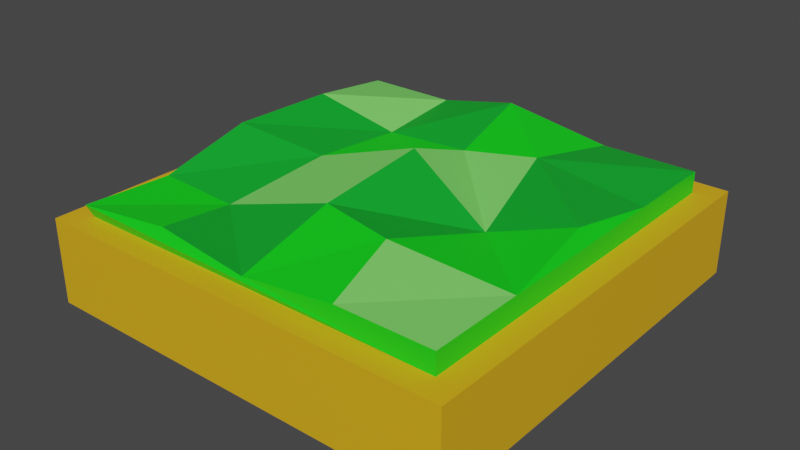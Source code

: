 # Source: grass.blend  (saved by Blender 3.3.6; exported with 4.5.12 LTS)
import bpy
from mathutils import Matrix  # noqa: F401  (used for matrix-valued properties, if any)

bpy.ops.wm.read_factory_settings(use_empty=True)
scene = bpy.context.scene
scene.name = 'Scene'

# ---- collections
col_collection = bpy.data.collections.new('Collection'); scene.collection.children.link(col_collection)

# ---- materials (node trees are filled in below, after node groups)
mat_gold_001 = bpy.data.materials.new('Gold.001')
mat_gold_001.use_transparent_shadow = False
mat_grass = bpy.data.materials.new('Grass')
mat_grass.use_transparent_shadow = False
mat_darker_grass = bpy.data.materials.new('Darker Grass')
mat_darker_grass.use_transparent_shadow = False
mat_lighter_grass = bpy.data.materials.new('Lighter Grass')
mat_lighter_grass.use_transparent_shadow = False

# ---- material node trees
mat_gold_001.use_nodes = True; mat_gold_001.node_tree.nodes.clear()
_N = mat_gold_001.node_tree.nodes; _L = mat_gold_001.node_tree.links
n0 = _N.new('ShaderNodeBsdfPrincipled'); n0.name = 'Principled BSDF'; n0.location = (10, 300)
n0.distribution = 'GGX'
n0.subsurface_method = 'RANDOM_WALK_SKIN'
n0.inputs[0].default_value = (0.8, 0.4327, 0.01048, 1.0)
n0.inputs[3].default_value = 1.45
n0.inputs[27].default_value = (0.0, 0.0, 0.0, 1.0)
n0.inputs[28].default_value = 1.0
n1 = _N.new('ShaderNodeOutputMaterial'); n1.name = 'Material Output'; n1.location = (300, 300)
_L.new(n0.outputs[0], n1.inputs[0])
n1.is_active_output = True
mat_grass.use_nodes = True; mat_grass.node_tree.nodes.clear()
_N = mat_grass.node_tree.nodes; _L = mat_grass.node_tree.links
n0 = _N.new('ShaderNodeBsdfPrincipled'); n0.name = 'Principled BSDF'; n0.location = (10, 300)
n0.distribution = 'GGX'
n0.subsurface_method = 'RANDOM_WALK_SKIN'
n0.inputs[0].default_value = (0.004087, 0.8, 0.01018, 1.0)
n0.inputs[3].default_value = 1.45
n0.inputs[27].default_value = (0.0, 0.0, 0.0, 1.0)
n0.inputs[28].default_value = 1.0
n1 = _N.new('ShaderNodeOutputMaterial'); n1.name = 'Material Output'; n1.location = (300, 300)
_L.new(n0.outputs[0], n1.inputs[0])
n1.is_active_output = True
mat_darker_grass.use_nodes = True; mat_darker_grass.node_tree.nodes.clear()
_N = mat_darker_grass.node_tree.nodes; _L = mat_darker_grass.node_tree.links
n0 = _N.new('ShaderNodeBsdfPrincipled'); n0.name = 'Principled BSDF'; n0.location = (10, 300)
n0.distribution = 'GGX'
n0.subsurface_method = 'RANDOM_WALK_SKIN'
n0.inputs[0].default_value = (0.003284, 0.42, 0.0252, 1.0)
n0.inputs[3].default_value = 1.45
n0.inputs[27].default_value = (0.0, 0.0, 0.0, 1.0)
n0.inputs[28].default_value = 1.0
n1 = _N.new('ShaderNodeOutputMaterial'); n1.name = 'Material Output'; n1.location = (300, 300)
_L.new(n0.outputs[0], n1.inputs[0])
n1.is_active_output = True
mat_lighter_grass.use_nodes = True; mat_lighter_grass.node_tree.nodes.clear()
_N = mat_lighter_grass.node_tree.nodes; _L = mat_lighter_grass.node_tree.links
n0 = _N.new('ShaderNodeBsdfPrincipled'); n0.name = 'Principled BSDF'; n0.location = (10, 300)
n0.distribution = 'GGX'
n0.subsurface_method = 'RANDOM_WALK_SKIN'
n0.inputs[0].default_value = (0.206, 0.8, 0.1368, 1.0)
n0.inputs[3].default_value = 1.45
n0.inputs[27].default_value = (0.0, 0.0, 0.0, 1.0)
n0.inputs[28].default_value = 1.0
n1 = _N.new('ShaderNodeOutputMaterial'); n1.name = 'Material Output'; n1.location = (300, 300)
_L.new(n0.outputs[0], n1.inputs[0])
n1.is_active_output = True

# ---- world
world_world = bpy.data.worlds.new('World'); scene.world = world_world
world_world.use_nodes = True; world_world.node_tree.nodes.clear()
_N = world_world.node_tree.nodes; _L = world_world.node_tree.links
n0 = _N.new('ShaderNodeOutputWorld'); n0.name = 'World Output'; n0.location = (300, 300)
n1 = _N.new('ShaderNodeBackground'); n1.name = 'Background'; n1.location = (10, 300)
n1.inputs[0].default_value = (0.05088, 0.05088, 0.05088, 1.0)
_L.new(n1.outputs[0], n0.inputs[0])
n0.is_active_output = True
world_world.color = (0.05088, 0.05088, 0.05088)
world_world.use_sun_shadow = False
world_world.sun_shadow_jitter_overblur = 0.0

# ---- meshes
me_cube = bpy.data.meshes.new('Cube')
me_cube.from_pydata([(0.8884, 0.8884, 1.0), (1.0, 1.0, -1.0), (0.8884, -0.8884, 1.0), (1.0, -1.0, -1.0), (-0.8884, 0.8884, 1.0), (-1.0, 1.0, -1.0), (-0.8884, -0.8884, 1.0), (-1.0, -1.0, -1.0), (1.0, -1.0, 1.0), (-1.0, -1.0, 1.0), (1.0, 1.0, 1.0), (-1.0, 1.0, 1.0), (0.8884, -0.8884, 1.495), (-0.8959, -0.9187, 1.311), (0.8884, 0.8884, 1.495), (-0.8884, 0.8884, 1.495), (0.0009722, -0.8957, 1.236), (0.853, 0.0127, 1.842), (-0.8889, -0.05276, 1.782), (-0.03913, 0.8547, 1.963), (-0.02722, 0.1274, 2.034), (-0.4442, -0.8884, 1.495), (0.8884, -0.4442, 1.495), (-0.8477, 0.4372, 1.825), (0.4442, 0.8884, 1.495), (0.4442, -0.8884, 1.495), (0.8884, 0.4442, 1.495), (-0.8981, -0.4898, 1.219), (-0.4442, 0.8884, 1.495), (-0.03343, -0.4033, 1.734), (0.0, 0.4442, 1.495), (0.4709, -0.04346, 1.214), (-0.4442, 0.0, 1.495), (-0.4442, 0.474, 1.302), (0.3727, 0.4529, 1.825), (0.3413, -0.4873, 1.751), (-0.499, -0.4971, 1.154)], [], [(4, 6, 13, 27, 18, 23, 15), (3, 8, 9, 7), (7, 9, 11, 5), (5, 1, 3, 7), (1, 10, 8, 3), (5, 11, 10, 1), (2, 6, 9, 8), (0, 2, 8, 10), (6, 4, 11, 9), (4, 0, 10, 11), (36, 27, 13, 21), (6, 2, 12, 25, 16, 21, 13), (0, 4, 15, 28, 19, 24, 14), (2, 0, 14, 26, 17, 22, 12), (35, 29, 16, 25), (34, 30, 20, 31), (33, 23, 18, 32), (30, 33, 32, 20), (19, 28, 33, 30), (28, 15, 23, 33), (26, 34, 31, 17), (14, 24, 34, 26), (24, 19, 30, 34), (22, 35, 25, 12), (17, 31, 35, 22), (31, 20, 29, 35), (29, 36, 21, 16), (20, 32, 36, 29), (32, 18, 27, 36)])
me_cube.polygons.foreach_set('material_index', [1, 0, 0, 0, 0, 0, 0, 0, 0, 0, 1, 1, 1, 1, 1, 3, 2, 1, 2, 3, 2, 2, 1, 3, 1, 2, 2, 3, 2])
_uv = me_cube.uv_layers.new(name='UVMap')
_uv.uv.foreach_set('vector', [0.861, 0.514, 0.861, 0.736, 0.861, 0.736, 0.861, 0.6805, 0.861, 0.625, 0.861, 0.5695, 0.861, 0.514, 0.375, 0.75, 0.625, 0.75, 0.625, 1.0, 0.375, 1.0, 0.375, 0.0, 0.625, 0.0, 0.625, 0.25, 0.375, 0.25, 0.125, 0.5, 0.375, 0.5, 0.375, 0.75, 0.125, 0.75, 0.375, 0.5, 0.625, 0.5, 0.625, 0.75, 0.375, 0.75, 0.375, 0.25, 0.625, 0.25, 0.625, 0.5, 0.375, 0.5, 0.639, 0.736, 0.861, 0.736, 0.875, 0.75, 0.625, 0.75, 0.639, 0.514, 0.639, 0.736, 0.625, 0.75, 0.625, 0.5, 0.861, 0.736, 0.861, 0.514, 0.875, 0.5, 0.875, 0.75, 0.861, 0.514, 0.639, 0.514, 0.625, 0.5, 0.875, 0.5, 0.8055, 0.6805, 0.861, 0.6805, 0.861, 0.736, 0.8055, 0.736, 0.861, 0.736, 0.639, 0.736, 0.639, 0.736, 0.6945, 0.736, 0.75, 0.736, 0.8055, 0.736, 0.861, 0.736, 0.639, 0.514, 0.861, 0.514, 0.861, 0.514, 0.8055, 0.514, 0.75, 0.514, 0.6945, 0.514, 0.639, 0.514, 0.639, 0.736, 0.639, 0.514, 0.639, 0.514, 0.639, 0.5695, 0.639, 0.625, 0.639, 0.6805, 0.639, 0.736, 0.6945, 0.6805, 0.75, 0.6805, 0.75, 0.736, 0.6945, 0.736, 0.6945, 0.5695, 0.75, 0.5695, 0.75, 0.625, 0.6945, 0.625, 0.8055, 0.5695, 0.861, 0.5695, 0.861, 0.625, 0.8055, 0.625, 0.75, 0.5695, 0.8055, 0.5695, 0.8055, 0.625, 0.75, 0.625, 0.75, 0.514, 0.8055, 0.514, 0.8055, 0.5695, 0.75, 0.5695, 0.8055, 0.514, 0.861, 0.514, 0.861, 0.5695, 0.8055, 0.5695, 0.639, 0.5695, 0.6945, 0.5695, 0.6945, 0.625, 0.639, 0.625, 0.639, 0.514, 0.6945, 0.514, 0.6945, 0.5695, 0.639, 0.5695, 0.6945, 0.514, 0.75, 0.514, 0.75, 0.5695, 0.6945, 0.5695, 0.639, 0.6805, 0.6945, 0.6805, 0.6945, 0.736, 0.639, 0.736, 0.639, 0.625, 0.6945, 0.625, 0.6945, 0.6805, 0.639, 0.6805, 0.6945, 0.625, 0.75, 0.625, 0.75, 0.6805, 0.6945, 0.6805, 0.75, 0.6805, 0.8055, 0.6805, 0.8055, 0.736, 0.75, 0.736, 0.75, 0.625, 0.8055, 0.625, 0.8055, 0.6805, 0.75, 0.6805, 0.8055, 0.625, 0.861, 0.625, 0.861, 0.6805, 0.8055, 0.6805])
me_cube.materials.append(mat_gold_001)
me_cube.materials.append(mat_grass)
me_cube.materials.append(mat_darker_grass)
me_cube.materials.append(mat_lighter_grass)
me_cube.use_mirror_vertex_groups = False
me_cube.update()

# ---- objects
ob_cube = bpy.data.objects.new('Cube', me_cube)

# ---- transforms, parenting, visibility, modifiers, constraints
ob_cube.location = (0.0, 0.0, 0.0)
ob_cube.scale = (1.0, 1.0, 0.2)
ob_cube.lock_rotations_4d = False
ob_cube.empty_display_type = 'ARROWS'
ob_cube.lineart.crease_threshold = 0.0

# ---- collection membership
col_collection.objects.link(ob_cube)

# ---- scene / render settings (as saved in the file)
scene.frame_start = 1; scene.frame_end = 250; scene.frame_set(1)
scene.render.engine = 'BLENDER_EEVEE_NEXT'
scene.cycles.sampling_pattern = 'TABULATED_SOBOL'
scene.cycles.use_light_tree = False
scene.view_settings.view_transform = 'Filmic'
bpy.context.view_layer.update()

# ---- added for rendering (the .blend has no active camera and no usable light): camera, sun
cam_auto = bpy.data.cameras.new('AutoCamera')
cam_auto.lens = 50.0
cam_auto.sensor_width = 36.0
cam_auto.clip_end = 1000.0
ob_auto_camera = bpy.data.objects.new('AutoCamera', cam_auto)
scene.collection.objects.link(ob_auto_camera)
ob_auto_camera.location = (2.67646, -3.21176, 2.24454)
ob_auto_camera.rotation_euler = (1.09748, -7.21219e-08, 0.694738)
scene.camera = ob_auto_camera
light_auto_sun = bpy.data.lights.new('AutoSun', 'SUN')
light_auto_sun.energy = 3.0
light_auto_sun.angle = 0.0523599
ob_auto_sun = bpy.data.objects.new('AutoSun', light_auto_sun)
scene.collection.objects.link(ob_auto_sun)
ob_auto_sun.rotation_euler = (0.872665, 0.174533, 0.523599)
bpy.context.view_layer.update()
